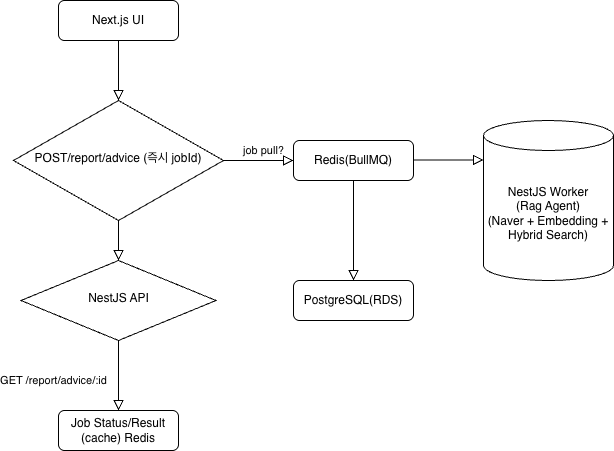

The diagram above was exported from draw.io. Its source (the exported page's mxGraphModel, read from the mxfile embedded in the PNG):
<mxGraphModel dx="946" dy="644" grid="1" gridSize="10" guides="1" tooltips="1" connect="1" arrows="1" fold="1" page="1" pageScale="1" pageWidth="827" pageHeight="1169" math="0" shadow="0">
  <root>
    <mxCell id="WIyWlLk6GJQsqaUBKTNV-0" />
    <mxCell id="WIyWlLk6GJQsqaUBKTNV-1" parent="WIyWlLk6GJQsqaUBKTNV-0" />
    <mxCell id="WIyWlLk6GJQsqaUBKTNV-2" edge="1" parent="WIyWlLk6GJQsqaUBKTNV-1" source="WIyWlLk6GJQsqaUBKTNV-3" style="rounded=0;html=1;jettySize=auto;orthogonalLoop=1;fontSize=11;endArrow=block;endFill=0;endSize=8;strokeWidth=1;shadow=0;labelBackgroundColor=none;edgeStyle=orthogonalEdgeStyle;" target="WIyWlLk6GJQsqaUBKTNV-6" value="">
      <mxGeometry relative="1" as="geometry" />
    </mxCell>
    <mxCell id="WIyWlLk6GJQsqaUBKTNV-3" parent="WIyWlLk6GJQsqaUBKTNV-1" style="rounded=1;whiteSpace=wrap;html=1;fontSize=12;glass=0;strokeWidth=1;shadow=0;" value="Next.js UI" vertex="1">
      <mxGeometry height="40" width="120" x="65" y="70" as="geometry" />
    </mxCell>
    <mxCell id="WIyWlLk6GJQsqaUBKTNV-4" edge="1" parent="WIyWlLk6GJQsqaUBKTNV-1" source="WIyWlLk6GJQsqaUBKTNV-6" style="rounded=0;html=1;jettySize=auto;orthogonalLoop=1;fontSize=11;endArrow=block;endFill=0;endSize=8;strokeWidth=1;shadow=0;labelBackgroundColor=none;edgeStyle=orthogonalEdgeStyle;" target="WIyWlLk6GJQsqaUBKTNV-10" value="">
      <mxGeometry relative="1" x="0.0065" y="20" as="geometry">
        <mxPoint as="offset" />
      </mxGeometry>
    </mxCell>
    <mxCell id="WIyWlLk6GJQsqaUBKTNV-5" edge="1" parent="WIyWlLk6GJQsqaUBKTNV-1" source="WIyWlLk6GJQsqaUBKTNV-6" style="edgeStyle=orthogonalEdgeStyle;rounded=0;html=1;jettySize=auto;orthogonalLoop=1;fontSize=11;endArrow=block;endFill=0;endSize=8;strokeWidth=1;shadow=0;labelBackgroundColor=none;" target="WIyWlLk6GJQsqaUBKTNV-7" value="job pull?">
      <mxGeometry relative="1" x="0.1429" y="10" as="geometry">
        <mxPoint as="offset" />
      </mxGeometry>
    </mxCell>
    <mxCell id="WIyWlLk6GJQsqaUBKTNV-6" parent="WIyWlLk6GJQsqaUBKTNV-1" style="rhombus;whiteSpace=wrap;html=1;shadow=0;fontFamily=Helvetica;fontSize=12;align=center;strokeWidth=1;spacing=6;spacingTop=-4;" value="POST/report/advice (즉시 jobId)" vertex="1">
      <mxGeometry height="120" width="210" x="20" y="170" as="geometry" />
    </mxCell>
    <mxCell id="WIyWlLk6GJQsqaUBKTNV-7" parent="WIyWlLk6GJQsqaUBKTNV-1" style="rounded=1;whiteSpace=wrap;html=1;fontSize=12;glass=0;strokeWidth=1;shadow=0;" value="Redis(BullMQ)" vertex="1">
      <mxGeometry height="40" width="120" x="300" y="210" as="geometry" />
    </mxCell>
    <mxCell id="WIyWlLk6GJQsqaUBKTNV-8" edge="1" parent="WIyWlLk6GJQsqaUBKTNV-1" source="WIyWlLk6GJQsqaUBKTNV-10" style="rounded=0;html=1;jettySize=auto;orthogonalLoop=1;fontSize=11;endArrow=block;endFill=0;endSize=8;strokeWidth=1;shadow=0;labelBackgroundColor=none;edgeStyle=orthogonalEdgeStyle;" target="WIyWlLk6GJQsqaUBKTNV-11" value="GET /report/advice/:id">
      <mxGeometry relative="1" x="0.1429" y="-65" as="geometry">
        <mxPoint as="offset" />
      </mxGeometry>
    </mxCell>
    <mxCell id="WIyWlLk6GJQsqaUBKTNV-10" parent="WIyWlLk6GJQsqaUBKTNV-1" style="rhombus;whiteSpace=wrap;html=1;shadow=0;fontFamily=Helvetica;fontSize=12;align=center;strokeWidth=1;spacing=6;spacingTop=-4;" value="NestJS API" vertex="1">
      <mxGeometry height="80" width="195" x="27.5" y="330" as="geometry" />
    </mxCell>
    <mxCell id="WIyWlLk6GJQsqaUBKTNV-11" parent="WIyWlLk6GJQsqaUBKTNV-1" style="rounded=1;whiteSpace=wrap;html=1;fontSize=12;glass=0;strokeWidth=1;shadow=0;" value="Job Status/Result&lt;div&gt;(cache) Redis&lt;/div&gt;" vertex="1">
      <mxGeometry height="40" width="120" x="65" y="480" as="geometry" />
    </mxCell>
    <mxCell id="WIyWlLk6GJQsqaUBKTNV-12" parent="WIyWlLk6GJQsqaUBKTNV-1" style="rounded=1;whiteSpace=wrap;html=1;fontSize=12;glass=0;strokeWidth=1;shadow=0;" value="PostgreSQL(RDS)" vertex="1">
      <mxGeometry height="40" width="120" x="300" y="350" as="geometry" />
    </mxCell>
    <mxCell id="QwYI3GsKWrZ1ll90hqBE-3" edge="1" parent="WIyWlLk6GJQsqaUBKTNV-1" style="edgeStyle=orthogonalEdgeStyle;rounded=0;html=1;jettySize=auto;orthogonalLoop=1;fontSize=11;endArrow=block;endFill=0;endSize=8;strokeWidth=1;shadow=0;labelBackgroundColor=none;" value="">
      <mxGeometry relative="1" x="0.1429" y="10" as="geometry">
        <mxPoint y="1" as="offset" />
        <mxPoint x="420" y="229.5" as="sourcePoint" />
        <mxPoint x="490" y="229.5" as="targetPoint" />
      </mxGeometry>
    </mxCell>
    <mxCell id="QwYI3GsKWrZ1ll90hqBE-4" edge="1" parent="WIyWlLk6GJQsqaUBKTNV-1" source="WIyWlLk6GJQsqaUBKTNV-7" style="rounded=0;html=1;jettySize=auto;orthogonalLoop=1;fontSize=11;endArrow=block;endFill=0;endSize=8;strokeWidth=1;shadow=0;labelBackgroundColor=none;edgeStyle=orthogonalEdgeStyle;exitX=0.5;exitY=1;exitDx=0;exitDy=0;entryX=0.5;entryY=0;entryDx=0;entryDy=0;" target="WIyWlLk6GJQsqaUBKTNV-12" value="">
      <mxGeometry relative="1" as="geometry">
        <mxPoint x="445" y="310" as="sourcePoint" />
        <mxPoint x="350" y="360" as="targetPoint" />
      </mxGeometry>
    </mxCell>
    <mxCell id="QwYI3GsKWrZ1ll90hqBE-7" parent="WIyWlLk6GJQsqaUBKTNV-1" style="shape=cylinder3;whiteSpace=wrap;html=1;boundedLbl=1;backgroundOutline=1;size=15;" value="NestJS Worker&lt;div&gt;(Rag Agent)&lt;/div&gt;&lt;div&gt;(Naver + Embedding + Hybrid Search)&lt;/div&gt;" vertex="1">
      <mxGeometry height="160" width="130" x="490" y="190" as="geometry" />
    </mxCell>
  </root>
</mxGraphModel>